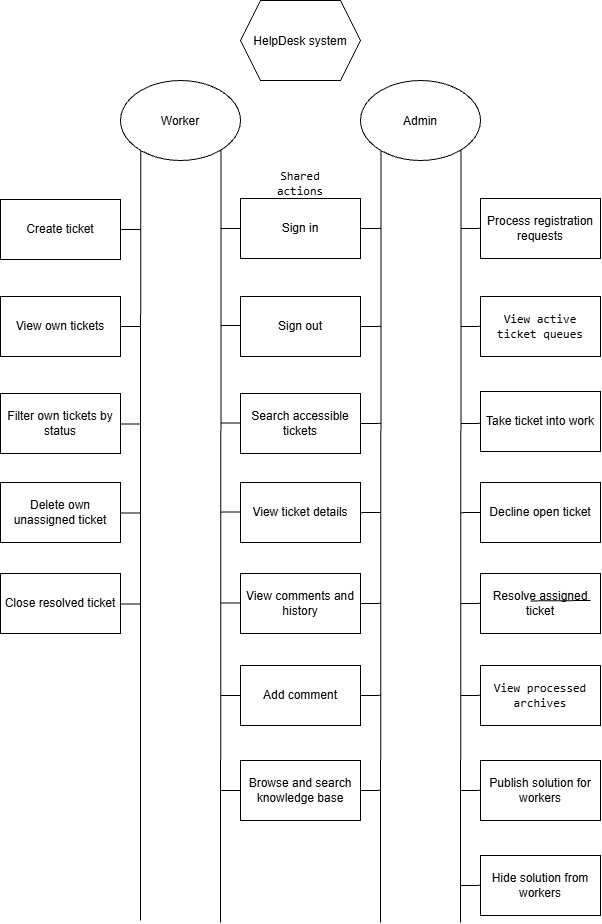

The diagram above was exported from draw.io. Its source (the exported page's mxGraphModel, read from the mxfile embedded in the PNG):
<mxGraphModel dx="2020" dy="1136" grid="1" gridSize="10" guides="1" tooltips="1" connect="1" arrows="1" fold="1" page="1" pageScale="1" pageWidth="827" pageHeight="1169" math="0" shadow="0">
  <root>
    <mxCell id="0" />
    <mxCell id="1" parent="0" />
    <mxCell id="gE8lnv3NJsyxIFcx8BF1-1" parent="1" style="shape=hexagon;perimeter=hexagonPerimeter2;whiteSpace=wrap;html=1;shapeInside=1;fixedSize=1;" value="HelpDesk system" vertex="1">
      <mxGeometry height="80" width="120" x="354" y="124" as="geometry" />
    </mxCell>
    <mxCell id="gE8lnv3NJsyxIFcx8BF1-17" parent="1" style="ellipse;whiteSpace=wrap;html=1;shapeInside=1;" value="Admin" vertex="1">
      <mxGeometry height="80" width="120" x="474" y="204" as="geometry" />
    </mxCell>
    <mxCell id="H7ZwpzvLrVKZo2YDxs34-80" edge="1" parent="1" style="edgeStyle=none;curved=1;rounded=0;orthogonalLoop=1;jettySize=auto;html=1;exitX=0;exitY=1;exitDx=0;exitDy=0;fontSize=12;startSize=8;endSize=8;endArrow=none;endFill=0;">
      <mxGeometry relative="1" as="geometry">
        <mxPoint x="254.16359312880724" y="272.2842712474619" as="sourcePoint" />
        <mxPoint x="254.00379310344834" y="1044" as="targetPoint" />
      </mxGeometry>
    </mxCell>
    <mxCell id="gE8lnv3NJsyxIFcx8BF1-18" parent="1" style="ellipse;whiteSpace=wrap;html=1;shapeInside=1;" value="Worker" vertex="1">
      <mxGeometry height="80" width="120" x="234" y="204" as="geometry" />
    </mxCell>
    <mxCell id="H7ZwpzvLrVKZo2YDxs34-104" edge="1" parent="1" source="gE8lnv3NJsyxIFcx8BF1-19" style="edgeStyle=none;curved=1;rounded=0;orthogonalLoop=1;jettySize=auto;html=1;exitX=1;exitY=0.5;exitDx=0;exitDy=0;fontSize=12;startSize=8;endSize=8;endArrow=none;endFill=0;">
      <mxGeometry relative="1" as="geometry">
        <mxPoint x="254" y="353" as="targetPoint" />
      </mxGeometry>
    </mxCell>
    <mxCell id="gE8lnv3NJsyxIFcx8BF1-19" parent="1" style="rounded=0;whiteSpace=wrap;html=1;" value="Create ticket" vertex="1">
      <mxGeometry height="60" width="120" x="114" y="323" as="geometry" />
    </mxCell>
    <mxCell id="H7ZwpzvLrVKZo2YDxs34-84" edge="1" parent="1" source="gE8lnv3NJsyxIFcx8BF1-20" style="edgeStyle=none;curved=1;rounded=0;orthogonalLoop=1;jettySize=auto;html=1;exitX=1;exitY=0.5;exitDx=0;exitDy=0;fontSize=12;startSize=8;endSize=8;endArrow=none;endFill=0;">
      <mxGeometry relative="1" as="geometry">
        <mxPoint x="494" y="351.8620689655172" as="targetPoint" />
      </mxGeometry>
    </mxCell>
    <mxCell id="H7ZwpzvLrVKZo2YDxs34-102" edge="1" parent="1" source="gE8lnv3NJsyxIFcx8BF1-20" style="edgeStyle=none;curved=1;rounded=0;orthogonalLoop=1;jettySize=auto;html=1;exitX=0;exitY=0.5;exitDx=0;exitDy=0;fontSize=12;startSize=8;endSize=8;endArrow=none;endFill=0;">
      <mxGeometry relative="1" as="geometry">
        <mxPoint x="334" y="352.1428571428571" as="targetPoint" />
      </mxGeometry>
    </mxCell>
    <mxCell id="gE8lnv3NJsyxIFcx8BF1-20" parent="1" style="rounded=0;whiteSpace=wrap;html=1;" value="Sign in " vertex="1">
      <mxGeometry height="60" width="120" x="354" y="322" as="geometry" />
    </mxCell>
    <mxCell id="H7ZwpzvLrVKZo2YDxs34-1" parent="1" style="rounded=0;whiteSpace=wrap;html=1;" value="View own tickets" vertex="1">
      <mxGeometry height="60" width="120" x="114" y="420" as="geometry" />
    </mxCell>
    <mxCell id="H7ZwpzvLrVKZo2YDxs34-2" parent="1" style="rounded=0;whiteSpace=wrap;html=1;" value="Sign out " vertex="1">
      <mxGeometry height="60" width="120" x="354" y="420" as="geometry" />
    </mxCell>
    <mxCell id="H7ZwpzvLrVKZo2YDxs34-4" parent="1" style="rounded=0;whiteSpace=wrap;html=1;" value="Filter own tickets by status" vertex="1">
      <mxGeometry height="60" width="120" x="114" y="517" as="geometry" />
    </mxCell>
    <mxCell id="H7ZwpzvLrVKZo2YDxs34-5" parent="1" style="rounded=0;whiteSpace=wrap;html=1;" value="Search accessible tickets " vertex="1">
      <mxGeometry height="60" width="120" x="354" y="517" as="geometry" />
    </mxCell>
    <mxCell id="H7ZwpzvLrVKZo2YDxs34-7" parent="1" style="rounded=0;whiteSpace=wrap;html=1;" value="Delete own unassigned ticket" vertex="1">
      <mxGeometry height="60" width="120" x="114" y="606" as="geometry" />
    </mxCell>
    <mxCell id="H7ZwpzvLrVKZo2YDxs34-8" parent="1" style="rounded=0;whiteSpace=wrap;html=1;" value="View ticket details " vertex="1">
      <mxGeometry height="60" width="120" x="354" y="606" as="geometry" />
    </mxCell>
    <mxCell id="H7ZwpzvLrVKZo2YDxs34-10" parent="1" style="rounded=0;whiteSpace=wrap;html=1;" value="Close resolved ticket" vertex="1">
      <mxGeometry height="60" width="120" x="114" y="697" as="geometry" />
    </mxCell>
    <mxCell id="H7ZwpzvLrVKZo2YDxs34-11" parent="1" style="rounded=0;whiteSpace=wrap;html=1;" value="View comments and history " vertex="1">
      <mxGeometry height="60" width="120" x="354" y="697" as="geometry" />
    </mxCell>
    <mxCell id="H7ZwpzvLrVKZo2YDxs34-13" parent="1" style="rounded=0;whiteSpace=wrap;html=1;" value="Add comment " vertex="1">
      <mxGeometry height="60" width="120" x="354" y="789" as="geometry" />
    </mxCell>
    <mxCell id="H7ZwpzvLrVKZo2YDxs34-15" parent="1" style="rounded=0;whiteSpace=wrap;html=1;" value="Browse and search knowledge base " vertex="1">
      <mxGeometry height="60" width="120" x="354" y="884" as="geometry" />
    </mxCell>
    <mxCell id="H7ZwpzvLrVKZo2YDxs34-17" parent="1" style="rounded=0;whiteSpace=wrap;html=1;" value="Process registration requests " vertex="1">
      <mxGeometry height="60" width="120" x="594" y="322" as="geometry" />
    </mxCell>
    <mxCell id="H7ZwpzvLrVKZo2YDxs34-18" parent="1" style="rounded=0;whiteSpace=wrap;html=1;" value="&lt;code&gt;View active ticket queues&lt;/code&gt;" vertex="1">
      <mxGeometry height="60" width="120" x="594" y="420" as="geometry" />
    </mxCell>
    <mxCell id="H7ZwpzvLrVKZo2YDxs34-19" parent="1" style="rounded=0;whiteSpace=wrap;html=1;" value="Take ticket into work " vertex="1">
      <mxGeometry height="60" width="120" x="594" y="515" as="geometry" />
    </mxCell>
    <mxCell id="H7ZwpzvLrVKZo2YDxs34-20" parent="1" style="rounded=0;whiteSpace=wrap;html=1;" value="Decline open ticket " vertex="1">
      <mxGeometry height="60" width="120" x="594" y="606" as="geometry" />
    </mxCell>
    <mxCell id="H7ZwpzvLrVKZo2YDxs34-21" parent="1" style="rounded=0;whiteSpace=wrap;html=1;" value="Resolve assigned ticket " vertex="1">
      <mxGeometry height="60" width="120" x="594" y="697" as="geometry" />
    </mxCell>
    <mxCell id="H7ZwpzvLrVKZo2YDxs34-22" parent="1" style="rounded=0;whiteSpace=wrap;html=1;" value="&lt;code&gt;View processed archives&lt;/code&gt;" vertex="1">
      <mxGeometry height="60" width="120" x="594" y="789" as="geometry" />
    </mxCell>
    <mxCell id="H7ZwpzvLrVKZo2YDxs34-23" parent="1" style="rounded=0;whiteSpace=wrap;html=1;" value="Publish solution for workers " vertex="1">
      <mxGeometry height="60" width="120" x="594" y="884" as="geometry" />
    </mxCell>
    <mxCell id="H7ZwpzvLrVKZo2YDxs34-24" parent="1" style="rounded=0;whiteSpace=wrap;html=1;" value="Hide solution from workers " vertex="1">
      <mxGeometry height="60" width="120" x="594" y="979" as="geometry" />
    </mxCell>
    <mxCell id="H7ZwpzvLrVKZo2YDxs34-52" edge="1" parent="1" style="edgeStyle=none;curved=1;rounded=0;orthogonalLoop=1;jettySize=auto;html=1;exitX=0;exitY=0.5;exitDx=0;exitDy=0;fontSize=12;startSize=8;endSize=8;endArrow=none;endFill=0;">
      <mxGeometry relative="1" as="geometry">
        <mxPoint x="704" y="724" as="sourcePoint" />
        <mxPoint x="644" y="724.4285714285716" as="targetPoint" />
      </mxGeometry>
    </mxCell>
    <mxCell id="H7ZwpzvLrVKZo2YDxs34-69" parent="1" style="text;html=1;whiteSpace=wrap;strokeColor=none;fillColor=none;align=center;verticalAlign=middle;rounded=0;" value="&lt;code&gt;Shared actions&lt;/code&gt;" vertex="1">
      <mxGeometry height="30" width="60" x="384" y="292" as="geometry" />
    </mxCell>
    <mxCell id="H7ZwpzvLrVKZo2YDxs34-81" edge="1" parent="1" style="edgeStyle=none;curved=1;rounded=0;orthogonalLoop=1;jettySize=auto;html=1;exitX=0;exitY=1;exitDx=0;exitDy=0;fontSize=12;startSize=8;endSize=8;endArrow=none;endFill=0;">
      <mxGeometry relative="1" as="geometry">
        <mxPoint x="334.58620689655163" y="274" as="sourcePoint" />
        <mxPoint x="334" y="1046" as="targetPoint" />
      </mxGeometry>
    </mxCell>
    <mxCell id="H7ZwpzvLrVKZo2YDxs34-82" edge="1" parent="1" style="edgeStyle=none;curved=1;rounded=0;orthogonalLoop=1;jettySize=auto;html=1;exitX=0;exitY=1;exitDx=0;exitDy=0;fontSize=12;startSize=8;endSize=8;endArrow=none;endFill=0;">
      <mxGeometry relative="1" as="geometry">
        <mxPoint x="494.58620689655163" y="274" as="sourcePoint" />
        <mxPoint x="494" y="1046" as="targetPoint" />
      </mxGeometry>
    </mxCell>
    <mxCell id="H7ZwpzvLrVKZo2YDxs34-83" edge="1" parent="1" style="edgeStyle=none;curved=1;rounded=0;orthogonalLoop=1;jettySize=auto;html=1;exitX=0;exitY=1;exitDx=0;exitDy=0;fontSize=12;startSize=8;endSize=8;endArrow=none;endFill=0;">
      <mxGeometry relative="1" as="geometry">
        <mxPoint x="574.5862068965516" y="274" as="sourcePoint" />
        <mxPoint x="574" y="1046" as="targetPoint" />
      </mxGeometry>
    </mxCell>
    <mxCell id="H7ZwpzvLrVKZo2YDxs34-85" edge="1" parent="1" style="edgeStyle=none;curved=1;rounded=0;orthogonalLoop=1;jettySize=auto;html=1;exitX=1;exitY=0.5;exitDx=0;exitDy=0;fontSize=12;startSize=8;endSize=8;endArrow=none;endFill=0;">
      <mxGeometry relative="1" as="geometry">
        <mxPoint x="574" y="351.9979310344828" as="sourcePoint" />
        <mxPoint x="594" y="351.86" as="targetPoint" />
      </mxGeometry>
    </mxCell>
    <mxCell id="H7ZwpzvLrVKZo2YDxs34-86" edge="1" parent="1" style="edgeStyle=none;curved=1;rounded=0;orthogonalLoop=1;jettySize=auto;html=1;exitX=1;exitY=0.5;exitDx=0;exitDy=0;fontSize=12;startSize=8;endSize=8;endArrow=none;endFill=0;">
      <mxGeometry relative="1" as="geometry">
        <mxPoint x="474" y="450" as="sourcePoint" />
        <mxPoint x="494" y="449.8620689655172" as="targetPoint" />
      </mxGeometry>
    </mxCell>
    <mxCell id="H7ZwpzvLrVKZo2YDxs34-87" edge="1" parent="1" style="edgeStyle=none;curved=1;rounded=0;orthogonalLoop=1;jettySize=auto;html=1;exitX=1;exitY=0.5;exitDx=0;exitDy=0;fontSize=12;startSize=8;endSize=8;endArrow=none;endFill=0;">
      <mxGeometry relative="1" as="geometry">
        <mxPoint x="574" y="449.9979310344828" as="sourcePoint" />
        <mxPoint x="594" y="449.86" as="targetPoint" />
      </mxGeometry>
    </mxCell>
    <mxCell id="H7ZwpzvLrVKZo2YDxs34-88" edge="1" parent="1" style="edgeStyle=none;curved=1;rounded=0;orthogonalLoop=1;jettySize=auto;html=1;exitX=1;exitY=0.5;exitDx=0;exitDy=0;fontSize=12;startSize=8;endSize=8;endArrow=none;endFill=0;">
      <mxGeometry relative="1" as="geometry">
        <mxPoint x="474" y="547" as="sourcePoint" />
        <mxPoint x="494" y="546.8620689655172" as="targetPoint" />
      </mxGeometry>
    </mxCell>
    <mxCell id="H7ZwpzvLrVKZo2YDxs34-89" edge="1" parent="1" style="edgeStyle=none;curved=1;rounded=0;orthogonalLoop=1;jettySize=auto;html=1;exitX=1;exitY=0.5;exitDx=0;exitDy=0;fontSize=12;startSize=8;endSize=8;endArrow=none;endFill=0;">
      <mxGeometry relative="1" as="geometry">
        <mxPoint x="574" y="546.9979310344828" as="sourcePoint" />
        <mxPoint x="594" y="546.86" as="targetPoint" />
      </mxGeometry>
    </mxCell>
    <mxCell id="H7ZwpzvLrVKZo2YDxs34-90" edge="1" parent="1" style="edgeStyle=none;curved=1;rounded=0;orthogonalLoop=1;jettySize=auto;html=1;exitX=1;exitY=0.5;exitDx=0;exitDy=0;fontSize=12;startSize=8;endSize=8;endArrow=none;endFill=0;">
      <mxGeometry relative="1" as="geometry">
        <mxPoint x="474" y="636.14" as="sourcePoint" />
        <mxPoint x="494" y="636.0020689655172" as="targetPoint" />
      </mxGeometry>
    </mxCell>
    <mxCell id="H7ZwpzvLrVKZo2YDxs34-91" edge="1" parent="1" style="edgeStyle=none;curved=1;rounded=0;orthogonalLoop=1;jettySize=auto;html=1;exitX=1;exitY=0.5;exitDx=0;exitDy=0;fontSize=12;startSize=8;endSize=8;endArrow=none;endFill=0;">
      <mxGeometry relative="1" as="geometry">
        <mxPoint x="574" y="636.1379310344828" as="sourcePoint" />
        <mxPoint x="594" y="636" as="targetPoint" />
      </mxGeometry>
    </mxCell>
    <mxCell id="H7ZwpzvLrVKZo2YDxs34-92" edge="1" parent="1" style="edgeStyle=none;curved=1;rounded=0;orthogonalLoop=1;jettySize=auto;html=1;exitX=1;exitY=0.5;exitDx=0;exitDy=0;fontSize=12;startSize=8;endSize=8;endArrow=none;endFill=0;">
      <mxGeometry relative="1" as="geometry">
        <mxPoint x="474" y="727" as="sourcePoint" />
        <mxPoint x="494" y="726.8620689655172" as="targetPoint" />
      </mxGeometry>
    </mxCell>
    <mxCell id="H7ZwpzvLrVKZo2YDxs34-93" edge="1" parent="1" style="edgeStyle=none;curved=1;rounded=0;orthogonalLoop=1;jettySize=auto;html=1;exitX=1;exitY=0.5;exitDx=0;exitDy=0;fontSize=12;startSize=8;endSize=8;endArrow=none;endFill=0;">
      <mxGeometry relative="1" as="geometry">
        <mxPoint x="574" y="726.9979310344828" as="sourcePoint" />
        <mxPoint x="594" y="726.86" as="targetPoint" />
      </mxGeometry>
    </mxCell>
    <mxCell id="H7ZwpzvLrVKZo2YDxs34-94" edge="1" parent="1" style="edgeStyle=none;curved=1;rounded=0;orthogonalLoop=1;jettySize=auto;html=1;exitX=1;exitY=0.5;exitDx=0;exitDy=0;fontSize=12;startSize=8;endSize=8;endArrow=none;endFill=0;">
      <mxGeometry relative="1" as="geometry">
        <mxPoint x="474" y="819" as="sourcePoint" />
        <mxPoint x="494" y="818.8620689655172" as="targetPoint" />
      </mxGeometry>
    </mxCell>
    <mxCell id="H7ZwpzvLrVKZo2YDxs34-95" edge="1" parent="1" style="edgeStyle=none;curved=1;rounded=0;orthogonalLoop=1;jettySize=auto;html=1;exitX=1;exitY=0.5;exitDx=0;exitDy=0;fontSize=12;startSize=8;endSize=8;endArrow=none;endFill=0;">
      <mxGeometry relative="1" as="geometry">
        <mxPoint x="574" y="818.9979310344828" as="sourcePoint" />
        <mxPoint x="594" y="818.86" as="targetPoint" />
      </mxGeometry>
    </mxCell>
    <mxCell id="H7ZwpzvLrVKZo2YDxs34-96" edge="1" parent="1" style="edgeStyle=none;curved=1;rounded=0;orthogonalLoop=1;jettySize=auto;html=1;exitX=1;exitY=0.5;exitDx=0;exitDy=0;fontSize=12;startSize=8;endSize=8;endArrow=none;endFill=0;">
      <mxGeometry relative="1" as="geometry">
        <mxPoint x="474" y="914" as="sourcePoint" />
        <mxPoint x="494" y="913.8620689655172" as="targetPoint" />
      </mxGeometry>
    </mxCell>
    <mxCell id="H7ZwpzvLrVKZo2YDxs34-97" edge="1" parent="1" style="edgeStyle=none;curved=1;rounded=0;orthogonalLoop=1;jettySize=auto;html=1;exitX=1;exitY=0.5;exitDx=0;exitDy=0;fontSize=12;startSize=8;endSize=8;endArrow=none;endFill=0;">
      <mxGeometry relative="1" as="geometry">
        <mxPoint x="574" y="913.9979310344828" as="sourcePoint" />
        <mxPoint x="594" y="913.86" as="targetPoint" />
      </mxGeometry>
    </mxCell>
    <mxCell id="H7ZwpzvLrVKZo2YDxs34-99" edge="1" parent="1" style="edgeStyle=none;curved=1;rounded=0;orthogonalLoop=1;jettySize=auto;html=1;exitX=1;exitY=0.5;exitDx=0;exitDy=0;fontSize=12;startSize=8;endSize=8;endArrow=none;endFill=0;">
      <mxGeometry relative="1" as="geometry">
        <mxPoint x="574" y="1008.9979310344828" as="sourcePoint" />
        <mxPoint x="594" y="1008.86" as="targetPoint" />
      </mxGeometry>
    </mxCell>
    <mxCell id="H7ZwpzvLrVKZo2YDxs34-106" edge="1" parent="1" style="edgeStyle=none;curved=1;rounded=0;orthogonalLoop=1;jettySize=auto;html=1;exitX=1;exitY=0.5;exitDx=0;exitDy=0;fontSize=12;startSize=8;endSize=8;endArrow=none;endFill=0;">
      <mxGeometry relative="1" as="geometry">
        <mxPoint x="234" y="450" as="sourcePoint" />
        <mxPoint x="254" y="450" as="targetPoint" />
      </mxGeometry>
    </mxCell>
    <mxCell id="H7ZwpzvLrVKZo2YDxs34-107" edge="1" parent="1" style="edgeStyle=none;curved=1;rounded=0;orthogonalLoop=1;jettySize=auto;html=1;exitX=0;exitY=0.5;exitDx=0;exitDy=0;fontSize=12;startSize=8;endSize=8;endArrow=none;endFill=0;">
      <mxGeometry relative="1" as="geometry">
        <mxPoint x="354" y="449" as="sourcePoint" />
        <mxPoint x="334" y="449.1428571428571" as="targetPoint" />
      </mxGeometry>
    </mxCell>
    <mxCell id="H7ZwpzvLrVKZo2YDxs34-108" edge="1" parent="1" style="edgeStyle=none;curved=1;rounded=0;orthogonalLoop=1;jettySize=auto;html=1;exitX=1;exitY=0.5;exitDx=0;exitDy=0;fontSize=12;startSize=8;endSize=8;endArrow=none;endFill=0;">
      <mxGeometry relative="1" as="geometry">
        <mxPoint x="234" y="547.38" as="sourcePoint" />
        <mxPoint x="254" y="547.38" as="targetPoint" />
      </mxGeometry>
    </mxCell>
    <mxCell id="H7ZwpzvLrVKZo2YDxs34-109" edge="1" parent="1" style="edgeStyle=none;curved=1;rounded=0;orthogonalLoop=1;jettySize=auto;html=1;exitX=0;exitY=0.5;exitDx=0;exitDy=0;fontSize=12;startSize=8;endSize=8;endArrow=none;endFill=0;">
      <mxGeometry relative="1" as="geometry">
        <mxPoint x="354" y="546.38" as="sourcePoint" />
        <mxPoint x="334" y="546.5228571428571" as="targetPoint" />
      </mxGeometry>
    </mxCell>
    <mxCell id="H7ZwpzvLrVKZo2YDxs34-110" edge="1" parent="1" style="edgeStyle=none;curved=1;rounded=0;orthogonalLoop=1;jettySize=auto;html=1;exitX=1;exitY=0.5;exitDx=0;exitDy=0;fontSize=12;startSize=8;endSize=8;endArrow=none;endFill=0;">
      <mxGeometry relative="1" as="geometry">
        <mxPoint x="234" y="636.38" as="sourcePoint" />
        <mxPoint x="254" y="636.38" as="targetPoint" />
      </mxGeometry>
    </mxCell>
    <mxCell id="H7ZwpzvLrVKZo2YDxs34-111" edge="1" parent="1" style="edgeStyle=none;curved=1;rounded=0;orthogonalLoop=1;jettySize=auto;html=1;exitX=0;exitY=0.5;exitDx=0;exitDy=0;fontSize=12;startSize=8;endSize=8;endArrow=none;endFill=0;">
      <mxGeometry relative="1" as="geometry">
        <mxPoint x="354" y="635.38" as="sourcePoint" />
        <mxPoint x="334" y="635.5228571428571" as="targetPoint" />
      </mxGeometry>
    </mxCell>
    <mxCell id="H7ZwpzvLrVKZo2YDxs34-112" edge="1" parent="1" style="edgeStyle=none;curved=1;rounded=0;orthogonalLoop=1;jettySize=auto;html=1;exitX=1;exitY=0.5;exitDx=0;exitDy=0;fontSize=12;startSize=8;endSize=8;endArrow=none;endFill=0;">
      <mxGeometry relative="1" as="geometry">
        <mxPoint x="234" y="727.38" as="sourcePoint" />
        <mxPoint x="254" y="727.38" as="targetPoint" />
      </mxGeometry>
    </mxCell>
    <mxCell id="H7ZwpzvLrVKZo2YDxs34-113" edge="1" parent="1" style="edgeStyle=none;curved=1;rounded=0;orthogonalLoop=1;jettySize=auto;html=1;exitX=0;exitY=0.5;exitDx=0;exitDy=0;fontSize=12;startSize=8;endSize=8;endArrow=none;endFill=0;">
      <mxGeometry relative="1" as="geometry">
        <mxPoint x="354" y="726.38" as="sourcePoint" />
        <mxPoint x="334" y="726.5228571428571" as="targetPoint" />
      </mxGeometry>
    </mxCell>
    <mxCell id="H7ZwpzvLrVKZo2YDxs34-114" edge="1" parent="1" style="edgeStyle=none;curved=1;rounded=0;orthogonalLoop=1;jettySize=auto;html=1;exitX=0;exitY=0.5;exitDx=0;exitDy=0;fontSize=12;startSize=8;endSize=8;endArrow=none;endFill=0;">
      <mxGeometry relative="1" as="geometry">
        <mxPoint x="354" y="818.88" as="sourcePoint" />
        <mxPoint x="334" y="819.0228571428571" as="targetPoint" />
      </mxGeometry>
    </mxCell>
    <mxCell id="H7ZwpzvLrVKZo2YDxs34-115" edge="1" parent="1" style="edgeStyle=none;curved=1;rounded=0;orthogonalLoop=1;jettySize=auto;html=1;exitX=0;exitY=0.5;exitDx=0;exitDy=0;fontSize=12;startSize=8;endSize=8;endArrow=none;endFill=0;">
      <mxGeometry relative="1" as="geometry">
        <mxPoint x="354" y="913.88" as="sourcePoint" />
        <mxPoint x="334" y="914.0228571428571" as="targetPoint" />
      </mxGeometry>
    </mxCell>
  </root>
</mxGraphModel>